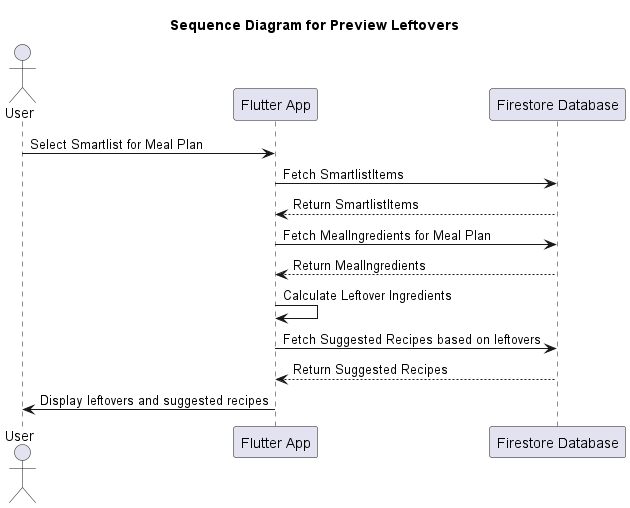

The diagram above was rendered by PlantUML. Its source (embedded in the PNG):
@startuml
title Sequence Diagram for Preview Leftovers
actor User
participant "Flutter App" as App
participant "Firestore Database" as Firestore

User -> App: Select Smartlist for Meal Plan
App -> Firestore: Fetch SmartlistItems
Firestore --> App: Return SmartlistItems

App -> Firestore: Fetch MealIngredients for Meal Plan
Firestore --> App: Return MealIngredients

App -> App: Calculate Leftover Ingredients
App -> Firestore: Fetch Suggested Recipes based on leftovers
Firestore --> App: Return Suggested Recipes

App -> User: Display leftovers and suggested recipes

@enduml